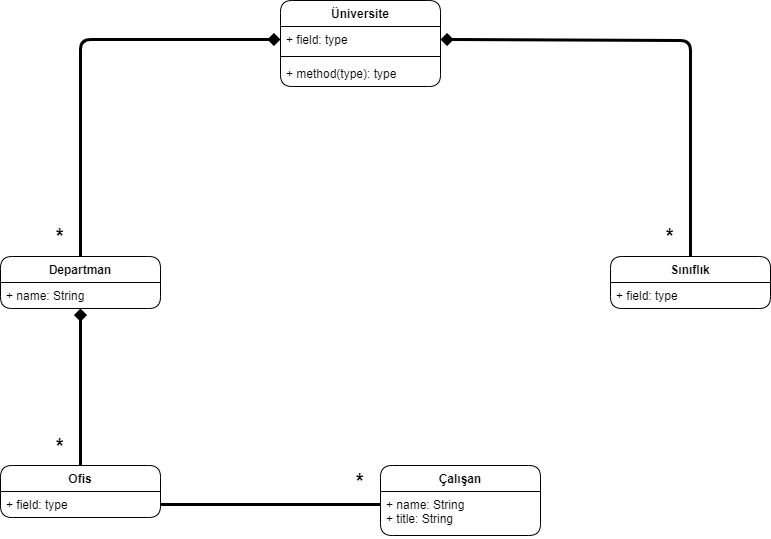

The diagram above was exported from draw.io. Its source (the exported page's mxGraphModel, read from the mxfile embedded in the PNG):
<mxGraphModel dx="880" dy="532" grid="1" gridSize="10" guides="1" tooltips="1" connect="1" arrows="1" fold="1" page="1" pageScale="1" pageWidth="827" pageHeight="1169" math="0" shadow="0">
  <root>
    <mxCell id="WIyWlLk6GJQsqaUBKTNV-0" />
    <mxCell id="WIyWlLk6GJQsqaUBKTNV-1" parent="WIyWlLk6GJQsqaUBKTNV-0" />
    <mxCell id="myttLPGbtdmSzP43XNgU-22" style="edgeStyle=orthogonalEdgeStyle;rounded=1;orthogonalLoop=1;jettySize=auto;html=1;exitX=0.5;exitY=0;exitDx=0;exitDy=0;endArrow=diamond;endFill=1;strokeWidth=3;entryX=1;entryY=0.5;entryDx=0;entryDy=0;" parent="WIyWlLk6GJQsqaUBKTNV-1" source="myttLPGbtdmSzP43XNgU-0" target="myttLPGbtdmSzP43XNgU-17" edge="1">
      <mxGeometry relative="1" as="geometry">
        <mxPoint x="460" y="190" as="targetPoint" />
        <Array as="points">
          <mxPoint x="700" y="160" />
          <mxPoint x="450" y="160" />
        </Array>
      </mxGeometry>
    </mxCell>
    <mxCell id="myttLPGbtdmSzP43XNgU-0" value="Sınıflık" style="swimlane;fontStyle=1;align=center;verticalAlign=top;childLayout=stackLayout;horizontal=1;startSize=26;horizontalStack=0;resizeParent=1;resizeParentMax=0;resizeLast=0;collapsible=1;marginBottom=0;whiteSpace=wrap;html=1;rounded=1;" parent="WIyWlLk6GJQsqaUBKTNV-1" vertex="1">
      <mxGeometry x="620" y="376" width="160" height="52" as="geometry" />
    </mxCell>
    <mxCell id="myttLPGbtdmSzP43XNgU-1" value="+ field: type" style="text;strokeColor=none;fillColor=none;align=left;verticalAlign=top;spacingLeft=4;spacingRight=4;overflow=hidden;rotatable=0;points=[[0,0.5],[1,0.5]];portConstraint=eastwest;whiteSpace=wrap;html=1;rounded=1;" parent="myttLPGbtdmSzP43XNgU-0" vertex="1">
      <mxGeometry y="26" width="160" height="26" as="geometry" />
    </mxCell>
    <mxCell id="myttLPGbtdmSzP43XNgU-20" style="edgeStyle=orthogonalEdgeStyle;rounded=1;orthogonalLoop=1;jettySize=auto;html=1;endArrow=diamond;endFill=1;strokeWidth=3;" parent="WIyWlLk6GJQsqaUBKTNV-1" source="myttLPGbtdmSzP43XNgU-8" target="myttLPGbtdmSzP43XNgU-17" edge="1">
      <mxGeometry relative="1" as="geometry" />
    </mxCell>
    <mxCell id="myttLPGbtdmSzP43XNgU-8" value="Departman" style="swimlane;fontStyle=1;align=center;verticalAlign=top;childLayout=stackLayout;horizontal=1;startSize=26;horizontalStack=0;resizeParent=1;resizeParentMax=0;resizeLast=0;collapsible=1;marginBottom=0;whiteSpace=wrap;html=1;rounded=1;" parent="WIyWlLk6GJQsqaUBKTNV-1" vertex="1">
      <mxGeometry x="10" y="376" width="160" height="52" as="geometry" />
    </mxCell>
    <mxCell id="myttLPGbtdmSzP43XNgU-9" value="+ name: String" style="text;strokeColor=none;fillColor=none;align=left;verticalAlign=top;spacingLeft=4;spacingRight=4;overflow=hidden;rotatable=0;points=[[0,0.5],[1,0.5]];portConstraint=eastwest;whiteSpace=wrap;html=1;rounded=1;" parent="myttLPGbtdmSzP43XNgU-8" vertex="1">
      <mxGeometry y="26" width="160" height="26" as="geometry" />
    </mxCell>
    <mxCell id="myttLPGbtdmSzP43XNgU-16" value="Üniversite" style="swimlane;fontStyle=1;align=center;verticalAlign=top;childLayout=stackLayout;horizontal=1;startSize=26;horizontalStack=0;resizeParent=1;resizeParentMax=0;resizeLast=0;collapsible=1;marginBottom=0;whiteSpace=wrap;html=1;rounded=1;" parent="WIyWlLk6GJQsqaUBKTNV-1" vertex="1">
      <mxGeometry x="290" y="120" width="160" height="86" as="geometry" />
    </mxCell>
    <mxCell id="myttLPGbtdmSzP43XNgU-17" value="+ field: type" style="text;strokeColor=none;fillColor=none;align=left;verticalAlign=top;spacingLeft=4;spacingRight=4;overflow=hidden;rotatable=0;points=[[0,0.5],[1,0.5]];portConstraint=eastwest;whiteSpace=wrap;html=1;rounded=1;" parent="myttLPGbtdmSzP43XNgU-16" vertex="1">
      <mxGeometry y="26" width="160" height="26" as="geometry" />
    </mxCell>
    <mxCell id="myttLPGbtdmSzP43XNgU-18" value="" style="line;strokeWidth=1;fillColor=none;align=left;verticalAlign=middle;spacingTop=-1;spacingLeft=3;spacingRight=3;rotatable=0;labelPosition=right;points=[];portConstraint=eastwest;strokeColor=inherit;rounded=1;" parent="myttLPGbtdmSzP43XNgU-16" vertex="1">
      <mxGeometry y="52" width="160" height="8" as="geometry" />
    </mxCell>
    <mxCell id="myttLPGbtdmSzP43XNgU-19" value="+ method(type): type" style="text;strokeColor=none;fillColor=none;align=left;verticalAlign=top;spacingLeft=4;spacingRight=4;overflow=hidden;rotatable=0;points=[[0,0.5],[1,0.5]];portConstraint=eastwest;whiteSpace=wrap;html=1;rounded=1;" parent="myttLPGbtdmSzP43XNgU-16" vertex="1">
      <mxGeometry y="60" width="160" height="26" as="geometry" />
    </mxCell>
    <mxCell id="myttLPGbtdmSzP43XNgU-38" style="edgeStyle=orthogonalEdgeStyle;rounded=1;orthogonalLoop=1;jettySize=auto;html=1;strokeWidth=3;endArrow=diamond;endFill=1;" parent="WIyWlLk6GJQsqaUBKTNV-1" source="myttLPGbtdmSzP43XNgU-23" target="myttLPGbtdmSzP43XNgU-9" edge="1">
      <mxGeometry relative="1" as="geometry">
        <mxPoint x="90" y="476" as="targetPoint" />
        <Array as="points">
          <mxPoint x="90" y="460" />
          <mxPoint x="90" y="460" />
        </Array>
      </mxGeometry>
    </mxCell>
    <mxCell id="myttLPGbtdmSzP43XNgU-23" value="Ofis" style="swimlane;fontStyle=1;align=center;verticalAlign=top;childLayout=stackLayout;horizontal=1;startSize=26;horizontalStack=0;resizeParent=1;resizeParentMax=0;resizeLast=0;collapsible=1;marginBottom=0;whiteSpace=wrap;html=1;rounded=1;" parent="WIyWlLk6GJQsqaUBKTNV-1" vertex="1">
      <mxGeometry x="10" y="585" width="160" height="52" as="geometry" />
    </mxCell>
    <mxCell id="myttLPGbtdmSzP43XNgU-24" value="+ field: type" style="text;strokeColor=none;fillColor=none;align=left;verticalAlign=top;spacingLeft=4;spacingRight=4;overflow=hidden;rotatable=0;points=[[0,0.5],[1,0.5]];portConstraint=eastwest;whiteSpace=wrap;html=1;rounded=1;" parent="myttLPGbtdmSzP43XNgU-23" vertex="1">
      <mxGeometry y="26" width="160" height="26" as="geometry" />
    </mxCell>
    <mxCell id="myttLPGbtdmSzP43XNgU-27" value="Çalışan" style="swimlane;fontStyle=1;align=center;verticalAlign=top;childLayout=stackLayout;horizontal=1;startSize=26;horizontalStack=0;resizeParent=1;resizeParentMax=0;resizeLast=0;collapsible=1;marginBottom=0;whiteSpace=wrap;html=1;rounded=1;" parent="WIyWlLk6GJQsqaUBKTNV-1" vertex="1">
      <mxGeometry x="390" y="585" width="160" height="70" as="geometry" />
    </mxCell>
    <mxCell id="myttLPGbtdmSzP43XNgU-28" value="+ name: String&lt;br&gt;+ title: String" style="text;strokeColor=none;fillColor=none;align=left;verticalAlign=top;spacingLeft=4;spacingRight=4;overflow=hidden;rotatable=0;points=[[0,0.5],[1,0.5]];portConstraint=eastwest;whiteSpace=wrap;html=1;rounded=1;" parent="myttLPGbtdmSzP43XNgU-27" vertex="1">
      <mxGeometry y="26" width="160" height="44" as="geometry" />
    </mxCell>
    <mxCell id="myttLPGbtdmSzP43XNgU-39" style="edgeStyle=orthogonalEdgeStyle;rounded=1;orthogonalLoop=1;jettySize=auto;html=1;strokeWidth=3;endArrow=none;endFill=0;" parent="WIyWlLk6GJQsqaUBKTNV-1" target="myttLPGbtdmSzP43XNgU-24" edge="1">
      <mxGeometry relative="1" as="geometry">
        <mxPoint x="390" y="624" as="sourcePoint" />
        <Array as="points">
          <mxPoint x="390" y="624" />
        </Array>
      </mxGeometry>
    </mxCell>
    <mxCell id="myttLPGbtdmSzP43XNgU-40" value="&lt;b&gt;&lt;font style=&quot;font-size: 20px;&quot;&gt;*&lt;/font&gt;&lt;/b&gt;" style="text;strokeColor=none;align=center;fillColor=none;html=1;verticalAlign=middle;whiteSpace=wrap;rounded=0;" parent="WIyWlLk6GJQsqaUBKTNV-1" vertex="1">
      <mxGeometry x="60" y="340" width="20" height="30" as="geometry" />
    </mxCell>
    <mxCell id="myttLPGbtdmSzP43XNgU-42" value="&lt;b&gt;&lt;font style=&quot;font-size: 20px;&quot;&gt;*&lt;/font&gt;&lt;/b&gt;" style="text;strokeColor=none;align=center;fillColor=none;html=1;verticalAlign=middle;whiteSpace=wrap;rounded=0;" parent="WIyWlLk6GJQsqaUBKTNV-1" vertex="1">
      <mxGeometry x="670" y="340" width="20" height="30" as="geometry" />
    </mxCell>
    <mxCell id="myttLPGbtdmSzP43XNgU-43" value="&lt;b&gt;&lt;font style=&quot;font-size: 20px;&quot;&gt;*&lt;/font&gt;&lt;/b&gt;" style="text;strokeColor=none;align=center;fillColor=none;html=1;verticalAlign=middle;whiteSpace=wrap;rounded=0;" parent="WIyWlLk6GJQsqaUBKTNV-1" vertex="1">
      <mxGeometry x="60" y="550" width="20" height="30" as="geometry" />
    </mxCell>
    <mxCell id="myttLPGbtdmSzP43XNgU-44" value="&lt;b&gt;&lt;font style=&quot;font-size: 20px;&quot;&gt;*&lt;/font&gt;&lt;/b&gt;" style="text;strokeColor=none;align=center;fillColor=none;html=1;verticalAlign=middle;whiteSpace=wrap;rounded=0;" parent="WIyWlLk6GJQsqaUBKTNV-1" vertex="1">
      <mxGeometry x="360" y="585" width="20" height="30" as="geometry" />
    </mxCell>
  </root>
</mxGraphModel>